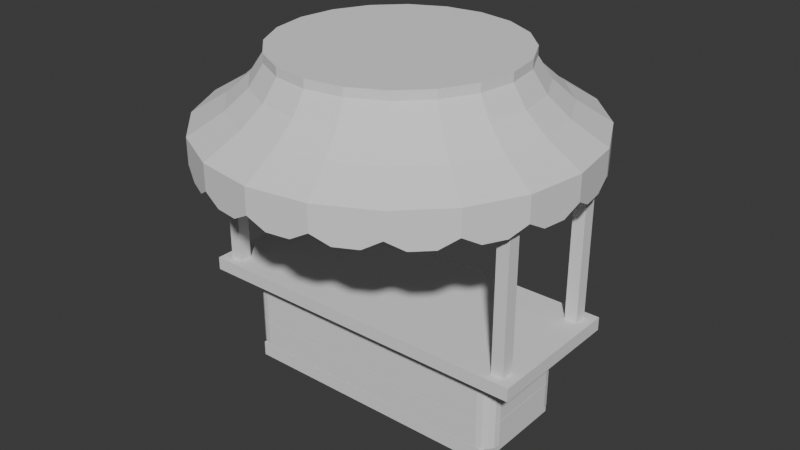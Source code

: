 # Source: Bakcup_Shop.blend  (saved by Blender 4.0.36; exported with 4.5.12 LTS)
import bpy
from mathutils import Matrix  # noqa: F401  (used for matrix-valued properties, if any)

bpy.ops.wm.read_factory_settings(use_empty=True)
scene = bpy.context.scene
scene.name = 'Scene'

# ---- collections
col_collection = bpy.data.collections.new('Collection'); scene.collection.children.link(col_collection)

# ---- world
world_world = bpy.data.worlds.new('World'); scene.world = world_world
world_world.use_nodes = True; world_world.node_tree.nodes.clear()
_N = world_world.node_tree.nodes; _L = world_world.node_tree.links
n0 = _N.new('ShaderNodeOutputWorld'); n0.name = 'World Output'; n0.location = (300, 300)
n1 = _N.new('ShaderNodeBackground'); n1.name = 'Background'; n1.location = (10, 300)
n1.inputs[0].default_value = (0.05088, 0.05088, 0.05088, 1.0)
_L.new(n1.outputs[0], n0.inputs[0])
n0.is_active_output = True
world_world.color = (0.05088, 0.05088, 0.05088)
world_world.use_sun_shadow = False
world_world.sun_shadow_jitter_overblur = 0.0

# ---- meshes
me_cube_001 = bpy.data.meshes.new('Cube.001')
me_cube_001.from_pydata([(-3.055, -1.141, 2.41), (-3.055, -1.141, 2.745), (-3.055, 1.141, 2.41), (-3.055, 1.141, 2.745), (3.055, -1.141, 2.41), (3.055, -1.141, 2.745), (3.055, 1.141, 2.41), (3.055, 1.141, 2.745)], [], [(0, 1, 3, 2), (2, 3, 7, 6), (6, 7, 5, 4), (4, 5, 1, 0), (2, 6, 4, 0), (7, 3, 1, 5)])
_uv = me_cube_001.uv_layers.new(name='UVMap')
_uv.uv.foreach_set('vector', [0.375, 0.0, 0.625, 0.0, 0.625, 0.25, 0.375, 0.25, 0.375, 0.25, 0.625, 0.25, 0.625, 0.5, 0.375, 0.5, 0.375, 0.5, 0.625, 0.5, 0.625, 0.75, 0.375, 0.75, 0.375, 0.75, 0.625, 0.75, 0.625, 1.0, 0.375, 1.0, 0.125, 0.5, 0.375, 0.5, 0.375, 0.75, 0.125, 0.75, 0.625, 0.5, 0.875, 0.5, 0.875, 0.75, 0.625, 0.75])
me_cube_001.update()
me_cube_002 = bpy.data.meshes.new('Cube.002')
me_cube_002.from_pydata([(-2.875, -1.141, 2.758), (-3.215, -0.8015, 2.758), (-3.005, -1.116, 2.758), (-3.115, -1.042, 2.758), (-3.189, -0.9316, 2.758), (-3.215, -0.8015, 3.343), (-2.875, -1.141, 3.343), (-3.189, -0.9316, 3.343), (-3.115, -1.042, 3.343), (-3.005, -1.116, 3.343), (-3.215, 0.8015, 2.758), (-2.875, 1.141, 2.758), (-3.189, 0.9316, 2.758), (-3.115, 1.042, 2.758), (-3.005, 1.116, 2.758), (-2.875, 1.141, 3.343), (-3.215, 0.8015, 3.343), (-3.005, 1.116, 3.343), (-3.115, 1.042, 3.343), (-3.189, 0.9316, 3.343), (3.215, -0.8015, 2.758), (2.875, -1.141, 2.758), (3.189, -0.9316, 2.758), (3.115, -1.042, 2.758), (3.005, -1.116, 2.758), (2.875, -1.141, 3.343), (3.215, -0.8015, 3.343), (3.005, -1.116, 3.343), (3.115, -1.042, 3.343), (3.189, -0.9316, 3.343), (2.875, 1.141, 2.758), (3.215, 0.8015, 2.758), (3.005, 1.116, 2.758), (3.115, 1.042, 2.758), (3.189, 0.9316, 2.758), (3.215, 0.8015, 3.343), (2.875, 1.141, 3.343), (3.189, 0.9316, 3.343), (3.115, 1.042, 3.343), (3.005, 1.116, 3.343)], [], [(21, 25, 6, 0), (31, 35, 26, 20), (35, 37, 38, 39, 36, 15, 17, 18, 19, 16, 5, 7, 8, 9, 6, 25, 27, 28, 29, 26), (1, 5, 16, 10), (11, 15, 36, 30), (0, 6, 9, 2), (2, 9, 8, 3), (3, 8, 7, 4), (4, 7, 5, 1), (15, 11, 14, 17), (17, 14, 13, 18), (18, 13, 12, 19), (19, 12, 10, 16), (35, 31, 34, 37), (37, 34, 33, 38), (38, 33, 32, 39), (39, 32, 30, 36), (25, 21, 24, 27), (27, 24, 23, 28), (28, 23, 22, 29), (29, 22, 20, 26), (10, 12, 13, 14, 11, 30, 32, 33, 34, 31, 20, 22, 23, 24, 21, 0, 2, 3, 4, 1)])
_uv = me_cube_002.uv_layers.new(name='UVMap')
_uv.uv.foreach_set('vector', [0.375, 0.7632, 0.625, 0.7632, 0.625, 0.9868, 0.375, 0.9868, 0.375, 0.5372, 0.625, 0.5372, 0.625, 0.7128, 0.375, 0.7128, 0.625, 0.5372, 0.626, 0.523, 0.6289, 0.5109, 0.6332, 0.5028, 0.6382, 0.5, 0.8618, 0.5, 0.8668, 0.5028, 0.8711, 0.5109, 0.874, 0.523, 0.875, 0.5372, 0.875, 0.7128, 0.874, 0.727, 0.8711, 0.7391, 0.8668, 0.7472, 0.8618, 0.75, 0.6382, 0.75, 0.6332, 0.7472, 0.6289, 0.7391, 0.626, 0.727, 0.625, 0.7128, 0.375, 0.03722, 0.625, 0.03722, 0.625, 0.2128, 0.375, 0.2128, 0.375, 0.2632, 0.625, 0.2632, 0.625, 0.4868, 0.375, 0.4868, 0.375, 0.9868, 0.625, 0.9868, 0.625, 0.9918, 0.375, 0.9918, 0.375, 0.9918, 0.625, 0.9918, 0.625, 1.0, 0.375, 1.0, 0.375, 0.0, 0.625, 0.0, 0.625, 0.02298, 0.375, 0.02298, 0.375, 0.02298, 0.625, 0.02298, 0.625, 0.03722, 0.375, 0.03722, 0.625, 0.2632, 0.375, 0.2632, 0.375, 0.2582, 0.625, 0.2582, 0.625, 0.2582, 0.375, 0.2582, 0.375, 0.25, 0.625, 0.25, 0.625, 0.25, 0.375, 0.25, 0.375, 0.227, 0.625, 0.227, 0.625, 0.227, 0.375, 0.227, 0.375, 0.2128, 0.625, 0.2128, 0.625, 0.5372, 0.375, 0.5372, 0.375, 0.523, 0.625, 0.523, 0.625, 0.523, 0.375, 0.523, 0.375, 0.5, 0.625, 0.5, 0.625, 0.5, 0.375, 0.5, 0.375, 0.4918, 0.625, 0.4918, 0.625, 0.4918, 0.375, 0.4918, 0.375, 0.4868, 0.625, 0.4868, 0.625, 0.7632, 0.375, 0.7632, 0.375, 0.7582, 0.625, 0.7582, 0.625, 0.7582, 0.375, 0.7582, 0.375, 0.75, 0.625, 0.75, 0.625, 0.75, 0.375, 0.75, 0.375, 0.727, 0.625, 0.727, 0.625, 0.727, 0.375, 0.727, 0.375, 0.7128, 0.625, 0.7128, 0.125, 0.5372, 0.126, 0.523, 0.1289, 0.5109, 0.1332, 0.5028, 0.1382, 0.5, 0.3618, 0.5, 0.3668, 0.5028, 0.3711, 0.5109, 0.374, 0.523, 0.375, 0.5372, 0.375, 0.7128, 0.374, 0.727, 0.3711, 0.7391, 0.3668, 0.7472, 0.3618, 0.75, 0.1382, 0.75, 0.1332, 0.7472, 0.1289, 0.7391, 0.126, 0.727, 0.125, 0.7128])
me_cube_002.update()
me_cube_008 = bpy.data.meshes.new('Cube.008')
me_cube_008.from_pydata([(-2.875, -1.141, 3.356), (-3.215, -0.8015, 3.356), (-3.005, -1.116, 3.356), (-3.115, -1.042, 3.356), (-3.189, -0.9316, 3.356), (-3.215, -0.8015, 3.941), (-2.875, -1.141, 3.941), (-3.189, -0.9316, 3.941), (-3.115, -1.042, 3.941), (-3.005, -1.116, 3.941), (-3.215, 0.8015, 3.356), (-2.875, 1.141, 3.356), (-3.189, 0.9316, 3.356), (-3.115, 1.042, 3.356), (-3.005, 1.116, 3.356), (-2.875, 1.141, 3.941), (-3.215, 0.8015, 3.941), (-3.005, 1.116, 3.941), (-3.115, 1.042, 3.941), (-3.189, 0.9316, 3.941), (3.215, -0.8015, 3.356), (2.875, -1.141, 3.356), (3.189, -0.9316, 3.356), (3.115, -1.042, 3.356), (3.005, -1.116, 3.356), (2.875, -1.141, 3.941), (3.215, -0.8015, 3.941), (3.005, -1.116, 3.941), (3.115, -1.042, 3.941), (3.189, -0.9316, 3.941), (2.875, 1.141, 3.356), (3.215, 0.8015, 3.356), (3.005, 1.116, 3.356), (3.115, 1.042, 3.356), (3.189, 0.9316, 3.356), (3.215, 0.8015, 3.941), (2.875, 1.141, 3.941), (3.189, 0.9316, 3.941), (3.115, 1.042, 3.941), (3.005, 1.116, 3.941)], [], [(21, 25, 6, 0), (31, 35, 26, 20), (35, 37, 38, 39, 36, 15, 17, 18, 19, 16, 5, 7, 8, 9, 6, 25, 27, 28, 29, 26), (1, 5, 16, 10), (11, 15, 36, 30), (0, 6, 9, 2), (2, 9, 8, 3), (3, 8, 7, 4), (4, 7, 5, 1), (15, 11, 14, 17), (17, 14, 13, 18), (18, 13, 12, 19), (19, 12, 10, 16), (35, 31, 34, 37), (37, 34, 33, 38), (38, 33, 32, 39), (39, 32, 30, 36), (25, 21, 24, 27), (27, 24, 23, 28), (28, 23, 22, 29), (29, 22, 20, 26), (10, 12, 13, 14, 11, 30, 32, 33, 34, 31, 20, 22, 23, 24, 21, 0, 2, 3, 4, 1)])
_uv = me_cube_008.uv_layers.new(name='UVMap')
_uv.uv.foreach_set('vector', [0.375, 0.7632, 0.625, 0.7632, 0.625, 0.9868, 0.375, 0.9868, 0.375, 0.5372, 0.625, 0.5372, 0.625, 0.7128, 0.375, 0.7128, 0.625, 0.5372, 0.626, 0.523, 0.6289, 0.5109, 0.6332, 0.5028, 0.6382, 0.5, 0.8618, 0.5, 0.8668, 0.5028, 0.8711, 0.5109, 0.874, 0.523, 0.875, 0.5372, 0.875, 0.7128, 0.874, 0.727, 0.8711, 0.7391, 0.8668, 0.7472, 0.8618, 0.75, 0.6382, 0.75, 0.6332, 0.7472, 0.6289, 0.7391, 0.626, 0.727, 0.625, 0.7128, 0.375, 0.03722, 0.625, 0.03722, 0.625, 0.2128, 0.375, 0.2128, 0.375, 0.2632, 0.625, 0.2632, 0.625, 0.4868, 0.375, 0.4868, 0.375, 0.9868, 0.625, 0.9868, 0.625, 0.9918, 0.375, 0.9918, 0.375, 0.9918, 0.625, 0.9918, 0.625, 1.0, 0.375, 1.0, 0.375, 0.0, 0.625, 0.0, 0.625, 0.02298, 0.375, 0.02298, 0.375, 0.02298, 0.625, 0.02298, 0.625, 0.03722, 0.375, 0.03722, 0.625, 0.2632, 0.375, 0.2632, 0.375, 0.2582, 0.625, 0.2582, 0.625, 0.2582, 0.375, 0.2582, 0.375, 0.25, 0.625, 0.25, 0.625, 0.25, 0.375, 0.25, 0.375, 0.227, 0.625, 0.227, 0.625, 0.227, 0.375, 0.227, 0.375, 0.2128, 0.625, 0.2128, 0.625, 0.5372, 0.375, 0.5372, 0.375, 0.523, 0.625, 0.523, 0.625, 0.523, 0.375, 0.523, 0.375, 0.5, 0.625, 0.5, 0.625, 0.5, 0.375, 0.5, 0.375, 0.4918, 0.625, 0.4918, 0.625, 0.4918, 0.375, 0.4918, 0.375, 0.4868, 0.625, 0.4868, 0.625, 0.7632, 0.375, 0.7632, 0.375, 0.7582, 0.625, 0.7582, 0.625, 0.7582, 0.375, 0.7582, 0.375, 0.75, 0.625, 0.75, 0.625, 0.75, 0.375, 0.75, 0.375, 0.727, 0.625, 0.727, 0.625, 0.727, 0.375, 0.727, 0.375, 0.7128, 0.625, 0.7128, 0.125, 0.5372, 0.126, 0.523, 0.1289, 0.5109, 0.1332, 0.5028, 0.1382, 0.5, 0.3618, 0.5, 0.3668, 0.5028, 0.3711, 0.5109, 0.374, 0.523, 0.375, 0.5372, 0.375, 0.7128, 0.374, 0.727, 0.3711, 0.7391, 0.3668, 0.7472, 0.3618, 0.75, 0.1382, 0.75, 0.1332, 0.7472, 0.1289, 0.7391, 0.126, 0.727, 0.125, 0.7128])
me_cube_008.update()
me_cube_007 = bpy.data.meshes.new('Cube.007')
me_cube_007.from_pydata([(-2.875, -1.141, 3.948), (-3.215, -0.8015, 3.948), (-3.005, -1.116, 3.948), (-3.115, -1.042, 3.948), (-3.189, -0.9316, 3.948), (-3.215, -0.8015, 4.533), (-2.875, -1.141, 4.533), (-3.189, -0.9316, 4.533), (-3.115, -1.042, 4.533), (-3.005, -1.116, 4.533), (-3.215, 0.8015, 3.948), (-2.875, 1.141, 3.948), (-3.189, 0.9316, 3.948), (-3.115, 1.042, 3.948), (-3.005, 1.116, 3.948), (-2.875, 1.141, 4.533), (-3.215, 0.8015, 4.533), (-3.005, 1.116, 4.533), (-3.115, 1.042, 4.533), (-3.189, 0.9316, 4.533), (3.215, -0.8015, 3.948), (2.875, -1.141, 3.948), (3.189, -0.9316, 3.948), (3.115, -1.042, 3.948), (3.005, -1.116, 3.948), (2.875, -1.141, 4.533), (3.215, -0.8015, 4.533), (3.005, -1.116, 4.533), (3.115, -1.042, 4.533), (3.189, -0.9316, 4.533), (2.875, 1.141, 3.948), (3.215, 0.8015, 3.948), (3.005, 1.116, 3.948), (3.115, 1.042, 3.948), (3.189, 0.9316, 3.948), (3.215, 0.8015, 4.533), (2.875, 1.141, 4.533), (3.189, 0.9316, 4.533), (3.115, 1.042, 4.533), (3.005, 1.116, 4.533)], [], [(21, 25, 6, 0), (31, 35, 26, 20), (35, 37, 38, 39, 36, 15, 17, 18, 19, 16, 5, 7, 8, 9, 6, 25, 27, 28, 29, 26), (1, 5, 16, 10), (11, 15, 36, 30), (0, 6, 9, 2), (2, 9, 8, 3), (3, 8, 7, 4), (4, 7, 5, 1), (15, 11, 14, 17), (17, 14, 13, 18), (18, 13, 12, 19), (19, 12, 10, 16), (35, 31, 34, 37), (37, 34, 33, 38), (38, 33, 32, 39), (39, 32, 30, 36), (25, 21, 24, 27), (27, 24, 23, 28), (28, 23, 22, 29), (29, 22, 20, 26), (10, 12, 13, 14, 11, 30, 32, 33, 34, 31, 20, 22, 23, 24, 21, 0, 2, 3, 4, 1)])
_uv = me_cube_007.uv_layers.new(name='UVMap')
_uv.uv.foreach_set('vector', [0.375, 0.7632, 0.625, 0.7632, 0.625, 0.9868, 0.375, 0.9868, 0.375, 0.5372, 0.625, 0.5372, 0.625, 0.7128, 0.375, 0.7128, 0.625, 0.5372, 0.626, 0.523, 0.6289, 0.5109, 0.6332, 0.5028, 0.6382, 0.5, 0.8618, 0.5, 0.8668, 0.5028, 0.8711, 0.5109, 0.874, 0.523, 0.875, 0.5372, 0.875, 0.7128, 0.874, 0.727, 0.8711, 0.7391, 0.8668, 0.7472, 0.8618, 0.75, 0.6382, 0.75, 0.6332, 0.7472, 0.6289, 0.7391, 0.626, 0.727, 0.625, 0.7128, 0.375, 0.03722, 0.625, 0.03722, 0.625, 0.2128, 0.375, 0.2128, 0.375, 0.2632, 0.625, 0.2632, 0.625, 0.4868, 0.375, 0.4868, 0.375, 0.9868, 0.625, 0.9868, 0.625, 0.9918, 0.375, 0.9918, 0.375, 0.9918, 0.625, 0.9918, 0.625, 1.0, 0.375, 1.0, 0.375, 0.0, 0.625, 0.0, 0.625, 0.02298, 0.375, 0.02298, 0.375, 0.02298, 0.625, 0.02298, 0.625, 0.03722, 0.375, 0.03722, 0.625, 0.2632, 0.375, 0.2632, 0.375, 0.2582, 0.625, 0.2582, 0.625, 0.2582, 0.375, 0.2582, 0.375, 0.25, 0.625, 0.25, 0.625, 0.25, 0.375, 0.25, 0.375, 0.227, 0.625, 0.227, 0.625, 0.227, 0.375, 0.227, 0.375, 0.2128, 0.625, 0.2128, 0.625, 0.5372, 0.375, 0.5372, 0.375, 0.523, 0.625, 0.523, 0.625, 0.523, 0.375, 0.523, 0.375, 0.5, 0.625, 0.5, 0.625, 0.5, 0.375, 0.5, 0.375, 0.4918, 0.625, 0.4918, 0.625, 0.4918, 0.375, 0.4918, 0.375, 0.4868, 0.625, 0.4868, 0.625, 0.7632, 0.375, 0.7632, 0.375, 0.7582, 0.625, 0.7582, 0.625, 0.7582, 0.375, 0.7582, 0.375, 0.75, 0.625, 0.75, 0.625, 0.75, 0.375, 0.75, 0.375, 0.727, 0.625, 0.727, 0.625, 0.727, 0.375, 0.727, 0.375, 0.7128, 0.625, 0.7128, 0.125, 0.5372, 0.126, 0.523, 0.1289, 0.5109, 0.1332, 0.5028, 0.1382, 0.5, 0.3618, 0.5, 0.3668, 0.5028, 0.3711, 0.5109, 0.374, 0.523, 0.375, 0.5372, 0.375, 0.7128, 0.374, 0.727, 0.3711, 0.7391, 0.3668, 0.7472, 0.3618, 0.75, 0.1382, 0.75, 0.1332, 0.7472, 0.1289, 0.7391, 0.126, 0.727, 0.125, 0.7128])
me_cube_007.update()
me_cube_003 = bpy.data.meshes.new('Cube.003')
me_cube_003.from_pydata([(-3.866, -1.593, 4.547), (-3.866, -1.593, 4.84), (-3.866, 1.593, 4.547), (-3.866, 1.593, 4.84), (3.866, -1.593, 4.547), (3.866, -1.593, 4.84), (3.866, 1.593, 4.547), (3.866, 1.593, 4.84)], [], [(0, 1, 3, 2), (2, 3, 7, 6), (6, 7, 5, 4), (4, 5, 1, 0), (2, 6, 4, 0), (7, 3, 1, 5)])
_uv = me_cube_003.uv_layers.new(name='UVMap')
_uv.uv.foreach_set('vector', [0.375, 0.0, 0.625, 0.0, 0.625, 0.25, 0.375, 0.25, 0.375, 0.25, 0.625, 0.25, 0.625, 0.5, 0.375, 0.5, 0.375, 0.5, 0.625, 0.5, 0.625, 0.75, 0.375, 0.75, 0.375, 0.75, 0.625, 0.75, 0.625, 1.0, 0.375, 1.0, 0.125, 0.5, 0.375, 0.5, 0.375, 0.75, 0.125, 0.75, 0.625, 0.5, 0.875, 0.5, 0.875, 0.75, 0.625, 0.75])
me_cube_003.update()
me_cube_004 = bpy.data.meshes.new('Cube.004')
me_cube_004.from_pydata([(-3.629, -1.406, 4.837), (-3.629, -1.406, 8.742), (-3.629, -1.118, 4.837), (-3.629, -1.118, 8.742), (-3.355, -1.406, 4.837), (-3.355, -1.406, 8.742), (-3.355, -1.118, 4.837), (-3.355, -1.118, 8.742)], [], [(0, 1, 3, 2), (2, 3, 7, 6), (6, 7, 5, 4), (4, 5, 1, 0), (2, 6, 4, 0), (7, 3, 1, 5)])
_uv = me_cube_004.uv_layers.new(name='UVMap')
_uv.uv.foreach_set('vector', [0.375, 0.0, 0.625, 0.0, 0.625, 0.25, 0.375, 0.25, 0.375, 0.25, 0.625, 0.25, 0.625, 0.5, 0.375, 0.5, 0.375, 0.5, 0.625, 0.5, 0.625, 0.75, 0.375, 0.75, 0.375, 0.75, 0.625, 0.75, 0.625, 1.0, 0.375, 1.0, 0.125, 0.5, 0.375, 0.5, 0.375, 0.75, 0.125, 0.75, 0.625, 0.5, 0.875, 0.5, 0.875, 0.75, 0.625, 0.75])
me_cube_004.update()
me_cylinder = bpy.data.meshes.new('Cylinder')
me_cylinder.from_pydata([(-1.248e-10, 2.606, 9.959), (-1.248e-10, 2.606, 10.15), (0.8052, 2.478, 9.959), (0.8052, 2.478, 10.15), (1.532, 2.108, 9.959), (1.532, 2.108, 10.15), (2.108, 1.532, 9.959), (2.108, 1.532, 10.15), (2.478, 0.8052, 9.959), (2.478, 0.8052, 10.15), (2.606, -6.596e-10, 9.959), (2.606, -6.596e-10, 10.15), (2.478, -0.8052, 9.959), (2.478, -0.8052, 10.15), (2.108, -1.532, 9.959), (2.108, -1.532, 10.15), (1.532, -2.108, 9.959), (1.532, -2.108, 10.15), (0.8052, -2.478, 9.959), (0.8052, -2.478, 10.15), (-1.248e-10, -2.606, 9.959), (-1.248e-10, -2.606, 10.15), (-0.8052, -2.478, 9.959), (-0.8052, -2.478, 10.15), (-1.532, -2.108, 9.959), (-1.532, -2.108, 10.15), (-2.108, -1.532, 9.959), (-2.108, -1.532, 10.15), (-2.478, -0.8052, 9.959), (-2.478, -0.8052, 10.15), (-2.606, -6.596e-10, 9.959), (-2.606, -6.596e-10, 10.15), (-2.478, 0.8052, 9.959), (-2.478, 0.8052, 10.15), (-2.108, 1.532, 9.959), (-2.108, 1.532, 10.15), (-1.532, 2.108, 9.959), (-1.532, 2.108, 10.15), (-0.8052, 2.478, 9.959), (-0.8052, 2.478, 10.15), (1.439e-08, 4.123, 8.64), (1.274, 3.921, 8.64), (2.423, 3.336, 8.64), (3.336, 2.423, 8.64), (3.921, 1.274, 8.64), (4.123, -8.361e-09, 8.64), (3.921, -1.274, 8.64), (3.336, -2.423, 8.64), (2.423, -3.336, 8.64), (1.274, -3.921, 8.64), (1.439e-08, -4.123, 8.64), (-1.274, -3.921, 8.64), (-2.423, -3.336, 8.64), (-3.336, -2.423, 8.64), (-3.921, -1.274, 8.64), (-4.123, -8.361e-09, 8.64), (-3.921, 1.274, 8.64), (-3.336, 2.423, 8.64), (-2.423, 3.336, 8.64), (-1.274, 3.921, 8.64), (2.764, 0.8981, 9.505), (3.213, 1.044, 9.094), (2.733, 1.986, 9.094), (2.351, 1.708, 9.505), (0.8981, -2.764, 9.505), (1.044, -3.213, 9.094), (1.986, -2.733, 9.094), (1.708, -2.351, 9.505), (-2.764, -0.8981, 9.505), (-3.213, -1.044, 9.094), (-2.733, -1.986, 9.094), (-2.351, -1.708, 9.505), (-0.8981, 2.764, 9.505), (-1.044, 3.213, 9.094), (-1.986, 2.733, 9.094), (-1.708, 2.351, 9.505), (1.708, 2.351, 9.505), (1.986, 2.733, 9.094), (1.044, 3.213, 9.094), (0.8981, 2.764, 9.505), (2.351, -1.708, 9.505), (2.733, -1.986, 9.094), (3.213, -1.044, 9.094), (2.764, -0.8981, 9.505), (-1.708, -2.351, 9.505), (-1.986, -2.733, 9.094), (-1.044, -3.213, 9.094), (-0.8981, -2.764, 9.505), (-2.351, 1.708, 9.505), (-2.733, 1.986, 9.094), (-3.213, 1.044, 9.094), (-2.764, 0.8981, 9.505), (2.906, 8.649e-10, 9.505), (3.379, -1.533e-09, 9.094), (5.727e-09, -2.906, 9.505), (1.025e-08, -3.379, 9.094), (-2.906, 8.649e-10, 9.505), (-3.379, -1.533e-09, 9.094), (5.727e-09, 2.906, 9.505), (1.025e-08, 3.379, 9.094), (1.439e-08, 4.123, 8.084), (1.274, 3.921, 8.084), (2.423, 3.336, 8.084), (3.336, 2.423, 8.084), (3.921, 1.274, 8.084), (4.123, -8.361e-09, 8.084), (3.921, -1.274, 8.084), (3.336, -2.423, 8.084), (2.423, -3.336, 8.084), (1.274, -3.921, 8.084), (1.439e-08, -4.123, 8.084), (-1.274, -3.921, 8.084), (-2.423, -3.336, 8.084), (-3.336, -2.423, 8.084), (-3.921, -1.274, 8.084), (-4.123, -8.361e-09, 8.084), (-3.921, 1.274, 8.084), (-3.336, 2.423, 8.084), (-2.423, 3.336, 8.084), (-1.274, 3.921, 8.084), (0.3867, 4.062, 7.874), (0.8874, 3.983, 7.874), (2.7, 3.059, 7.874), (3.059, 2.7, 7.874), (3.983, 0.8874, 7.874), (4.062, 0.3867, 7.874), (3.743, -1.623, 7.874), (3.513, -2.075, 7.874), (2.075, -3.513, 7.874), (1.623, -3.743, 7.874), (-0.3867, -4.062, 7.874), (-0.8874, -3.983, 7.874), (-2.7, -3.059, 7.874), (-3.059, -2.7, 7.874), (-3.983, -0.8874, 7.874), (-4.062, -0.3867, 7.874), (-3.743, 1.623, 7.874), (-3.513, 2.075, 7.874), (-2.075, 3.513, 7.874), (-1.623, 3.743, 7.874), (-0.3867, 4.062, 7.867), (1.623, 3.743, 7.867), (2.075, 3.513, 7.867), (3.513, 2.075, 7.867), (3.743, 1.623, 7.867), (4.062, -0.3867, 7.867), (3.983, -0.8874, 7.867), (3.059, -2.7, 7.867), (2.7, -3.059, 7.867), (0.8874, -3.983, 7.867), (0.3867, -4.062, 7.867), (-1.623, -3.743, 7.867), (-2.075, -3.513, 7.867), (-3.513, -2.075, 7.867), (-3.743, -1.623, 7.867), (-4.062, 0.3867, 7.867), (-3.983, 0.8874, 7.867), (-3.059, 2.7, 7.867), (-2.7, 3.059, 7.867), (-0.8874, 3.983, 7.867)], [], [(0, 1, 3, 2), (2, 3, 5, 4), (4, 5, 7, 6), (6, 7, 9, 8), (8, 9, 11, 10), (10, 11, 13, 12), (12, 13, 15, 14), (14, 15, 17, 16), (16, 17, 19, 18), (18, 19, 21, 20), (20, 21, 23, 22), (22, 23, 25, 24), (24, 25, 27, 26), (26, 27, 29, 28), (28, 29, 31, 30), (30, 31, 33, 32), (32, 33, 35, 34), (34, 35, 37, 36), (3, 1, 39, 37, 35, 33, 31, 29, 27, 25, 23, 21, 19, 17, 15, 13, 11, 9, 7, 5), (36, 37, 39, 38), (38, 39, 1, 0), (62, 61, 44, 43), (30, 32, 91, 96), (66, 65, 49, 48), (70, 69, 54, 53), (74, 73, 59, 58), (78, 77, 42, 41), (82, 81, 47, 46), (86, 85, 52, 51), (90, 89, 57, 56), (61, 93, 45, 44), (65, 95, 50, 49), (69, 97, 55, 54), (73, 99, 40, 59), (77, 62, 43, 42), (81, 66, 48, 47), (99, 78, 41, 40), (85, 70, 53, 52), (89, 74, 58, 57), (93, 82, 46, 45), (95, 86, 51, 50), (97, 90, 56, 55), (96, 91, 90, 97), (20, 22, 87, 94), (94, 87, 86, 95), (10, 12, 83, 92), (92, 83, 82, 93), (34, 36, 75, 88), (88, 75, 74, 89), (24, 26, 71, 84), (84, 71, 70, 85), (0, 2, 79, 98), (98, 79, 78, 99), (14, 16, 67, 80), (80, 67, 66, 81), (4, 6, 63, 76), (76, 63, 62, 77), (38, 0, 98, 72), (72, 98, 99, 73), (28, 30, 96, 68), (68, 96, 97, 69), (18, 20, 94, 64), (64, 94, 95, 65), (8, 10, 92, 60), (60, 92, 93, 61), (32, 34, 88, 91), (91, 88, 89, 90), (22, 24, 84, 87), (87, 84, 85, 86), (12, 14, 80, 83), (83, 80, 81, 82), (2, 4, 76, 79), (79, 76, 77, 78), (36, 38, 72, 75), (75, 72, 73, 74), (26, 28, 68, 71), (71, 68, 69, 70), (16, 18, 64, 67), (67, 64, 65, 66), (6, 8, 60, 63), (63, 60, 61, 62), (41, 42, 102, 101), (56, 57, 117, 116), (49, 50, 110, 109), (42, 43, 103, 102), (57, 58, 118, 117), (50, 51, 111, 110), (43, 44, 104, 103), (58, 59, 119, 118), (51, 52, 112, 111), (44, 45, 105, 104), (59, 40, 100, 119), (52, 53, 113, 112), (45, 46, 106, 105), (53, 54, 114, 113), (46, 47, 107, 106), (54, 55, 115, 114), (47, 48, 108, 107), (40, 41, 101, 100), (55, 56, 116, 115), (48, 49, 109, 108), (118, 119, 139, 138), (108, 109, 129, 128), (112, 113, 133, 132), (102, 103, 123, 122), (116, 117, 137, 136), (106, 107, 127, 126), (110, 111, 131, 130), (100, 101, 121, 120), (114, 115, 135, 134), (104, 105, 125, 124), (101, 102, 142, 141), (115, 116, 156, 155), (105, 106, 146, 145), (119, 100, 140, 159), (109, 110, 150, 149), (113, 114, 154, 153), (103, 104, 144, 143), (117, 118, 158, 157), (107, 108, 148, 147), (111, 112, 152, 151)])
_uv = me_cylinder.uv_layers.new(name='UVMap')
_uv.uv.foreach_set('vector', [1.0, 0.5, 1.0, 1.0, 0.95, 1.0, 0.95, 0.5, 0.95, 0.5, 0.95, 1.0, 0.9, 1.0, 0.9, 0.5, 0.9, 0.5, 0.9, 1.0, 0.85, 1.0, 0.85, 0.5, 0.85, 0.5, 0.85, 1.0, 0.8, 1.0, 0.8, 0.5, 0.8, 0.5, 0.8, 1.0, 0.75, 1.0, 0.75, 0.5, 0.75, 0.5, 0.75, 1.0, 0.7, 1.0, 0.7, 0.5, 0.7, 0.5, 0.7, 1.0, 0.65, 1.0, 0.65, 0.5, 0.65, 0.5, 0.65, 1.0, 0.6, 1.0, 0.6, 0.5, 0.6, 0.5, 0.6, 1.0, 0.55, 1.0, 0.55, 0.5, 0.55, 0.5, 0.55, 1.0, 0.5, 1.0, 0.5, 0.5, 0.5, 0.5, 0.5, 1.0, 0.45, 1.0, 0.45, 0.5, 0.45, 0.5, 0.45, 1.0, 0.4, 1.0, 0.4, 0.5, 0.4, 0.5, 0.4, 1.0, 0.35, 1.0, 0.35, 0.5, 0.35, 0.5, 0.35, 1.0, 0.3, 1.0, 0.3, 0.5, 0.3, 0.5, 0.3, 1.0, 0.25, 1.0, 0.25, 0.5, 0.25, 0.5, 0.25, 1.0, 0.2, 1.0, 0.2, 0.5, 0.2, 0.5, 0.2, 1.0, 0.15, 1.0, 0.15, 0.5, 0.15, 0.5, 0.15, 1.0, 0.1, 1.0, 0.1, 0.5, 0.3242, 0.4783, 0.25, 0.49, 0.1758, 0.4783, 0.1089, 0.4442, 0.05584, 0.3911, 0.02175, 0.3242, 0.01, 0.25, 0.02175, 0.1758, 0.05584, 0.1089, 0.1089, 0.05584, 0.1758, 0.02175, 0.25, 0.01, 0.3242, 0.02175, 0.3911, 0.05584, 0.4442, 0.1089, 0.4783, 0.1758, 0.49, 0.25, 0.4783, 0.3242, 0.4442, 0.3911, 0.3911, 0.4442, 0.1, 0.5, 0.1, 1.0, 0.05, 1.0, 0.05, 0.5, 0.05, 0.5, 0.05, 1.0, -1.565e-07, 1.0, -1.565e-07, 0.5, 0.85, 0.5, 0.8, 0.5, 0.8, 0.5, 0.85, 0.5, 0.25, 0.5, 0.2, 0.5, 0.2, 0.5, 0.25, 0.5, 0.6, 0.5, 0.55, 0.5, 0.55, 0.5, 0.6, 0.5, 0.35, 0.5, 0.3, 0.5, 0.3, 0.5, 0.35, 0.5, 0.1, 0.5, 0.05, 0.5, 0.05, 0.5, 0.1, 0.5, 0.95, 0.5, 0.9, 0.5, 0.9, 0.5, 0.95, 0.5, 0.7, 0.5, 0.65, 0.5, 0.65, 0.5, 0.7, 0.5, 0.45, 0.5, 0.4, 0.5, 0.4, 0.5, 0.45, 0.5, 0.2, 0.5, 0.15, 0.5, 0.15, 0.5, 0.2, 0.5, 0.8, 0.5, 0.75, 0.5, 0.75, 0.5, 0.8, 0.5, 0.55, 0.5, 0.5, 0.5, 0.5, 0.5, 0.55, 0.5, 0.3, 0.5, 0.25, 0.5, 0.25, 0.5, 0.3, 0.5, 0.05, 0.5, -1.565e-07, 0.5, -1.565e-07, 0.5, 0.05, 0.5, 0.9, 0.5, 0.85, 0.5, 0.85, 0.5, 0.9, 0.5, 0.65, 0.5, 0.6, 0.5, 0.6, 0.5, 0.65, 0.5, 1.0, 0.5, 0.95, 0.5, 0.95, 0.5, 1.0, 0.5, 0.4, 0.5, 0.35, 0.5, 0.35, 0.5, 0.4, 0.5, 0.15, 0.5, 0.1, 0.5, 0.1, 0.5, 0.15, 0.5, 0.75, 0.5, 0.7, 0.5, 0.7, 0.5, 0.75, 0.5, 0.5, 0.5, 0.45, 0.5, 0.45, 0.5, 0.5, 0.5, 0.25, 0.5, 0.2, 0.5, 0.2, 0.5, 0.25, 0.5, 0.25, 0.5, 0.2, 0.5, 0.2, 0.5, 0.25, 0.5, 0.5, 0.5, 0.45, 0.5, 0.45, 0.5, 0.5, 0.5, 0.5, 0.5, 0.45, 0.5, 0.45, 0.5, 0.5, 0.5, 0.75, 0.5, 0.7, 0.5, 0.7, 0.5, 0.75, 0.5, 0.75, 0.5, 0.7, 0.5, 0.7, 0.5, 0.75, 0.5, 0.15, 0.5, 0.1, 0.5, 0.1, 0.5, 0.15, 0.5, 0.15, 0.5, 0.1, 0.5, 0.1, 0.5, 0.15, 0.5, 0.4, 0.5, 0.35, 0.5, 0.35, 0.5, 0.4, 0.5, 0.4, 0.5, 0.35, 0.5, 0.35, 0.5, 0.4, 0.5, 1.0, 0.5, 0.95, 0.5, 0.95, 0.5, 1.0, 0.5, 1.0, 0.5, 0.95, 0.5, 0.95, 0.5, 1.0, 0.5, 0.65, 0.5, 0.6, 0.5, 0.6, 0.5, 0.65, 0.5, 0.65, 0.5, 0.6, 0.5, 0.6, 0.5, 0.65, 0.5, 0.9, 0.5, 0.85, 0.5, 0.85, 0.5, 0.9, 0.5, 0.9, 0.5, 0.85, 0.5, 0.85, 0.5, 0.9, 0.5, 0.05, 0.5, -1.565e-07, 0.5, -1.565e-07, 0.5, 0.05, 0.5, 0.05, 0.5, -1.565e-07, 0.5, -1.565e-07, 0.5, 0.05, 0.5, 0.3, 0.5, 0.25, 0.5, 0.25, 0.5, 0.3, 0.5, 0.3, 0.5, 0.25, 0.5, 0.25, 0.5, 0.3, 0.5, 0.55, 0.5, 0.5, 0.5, 0.5, 0.5, 0.55, 0.5, 0.55, 0.5, 0.5, 0.5, 0.5, 0.5, 0.55, 0.5, 0.8, 0.5, 0.75, 0.5, 0.75, 0.5, 0.8, 0.5, 0.8, 0.5, 0.75, 0.5, 0.75, 0.5, 0.8, 0.5, 0.2, 0.5, 0.15, 0.5, 0.15, 0.5, 0.2, 0.5, 0.2, 0.5, 0.15, 0.5, 0.15, 0.5, 0.2, 0.5, 0.45, 0.5, 0.4, 0.5, 0.4, 0.5, 0.45, 0.5, 0.45, 0.5, 0.4, 0.5, 0.4, 0.5, 0.45, 0.5, 0.7, 0.5, 0.65, 0.5, 0.65, 0.5, 0.7, 0.5, 0.7, 0.5, 0.65, 0.5, 0.65, 0.5, 0.7, 0.5, 0.95, 0.5, 0.9, 0.5, 0.9, 0.5, 0.95, 0.5, 0.95, 0.5, 0.9, 0.5, 0.9, 0.5, 0.95, 0.5, 0.1, 0.5, 0.05, 0.5, 0.05, 0.5, 0.1, 0.5, 0.1, 0.5, 0.05, 0.5, 0.05, 0.5, 0.1, 0.5, 0.35, 0.5, 0.3, 0.5, 0.3, 0.5, 0.35, 0.5, 0.35, 0.5, 0.3, 0.5, 0.3, 0.5, 0.35, 0.5, 0.6, 0.5, 0.55, 0.5, 0.55, 0.5, 0.6, 0.5, 0.6, 0.5, 0.55, 0.5, 0.55, 0.5, 0.6, 0.5, 0.85, 0.5, 0.8, 0.5, 0.8, 0.5, 0.85, 0.5, 0.85, 0.5, 0.8, 0.5, 0.8, 0.5, 0.85, 0.5, 0.95, 0.5, 0.9, 0.5, 0.9, 0.5, 0.95, 0.5, 0.2, 0.5, 0.15, 0.5, 0.15, 0.5, 0.2, 0.5, 0.55, 0.5, 0.5, 0.5, 0.5, 0.5, 0.55, 0.5, 0.9, 0.5, 0.85, 0.5, 0.85, 0.5, 0.9, 0.5, 0.15, 0.5, 0.1, 0.5, 0.1, 0.5, 0.15, 0.5, 0.5, 0.5, 0.45, 0.5, 0.45, 0.5, 0.5, 0.5, 0.85, 0.5, 0.8, 0.5, 0.8, 0.5, 0.85, 0.5, 0.1, 0.5, 0.05, 0.5, 0.05, 0.5, 0.1, 0.5, 0.45, 0.5, 0.4, 0.5, 0.4, 0.5, 0.45, 0.5, 0.8, 0.5, 0.75, 0.5, 0.75, 0.5, 0.8, 0.5, 0.05, 0.5, -1.565e-07, 0.5, -1.565e-07, 0.5, 0.05, 0.5, 0.4, 0.5, 0.35, 0.5, 0.35, 0.5, 0.4, 0.5, 0.75, 0.5, 0.7, 0.5, 0.7, 0.5, 0.75, 0.5, 0.35, 0.5, 0.3, 0.5, 0.3, 0.5, 0.35, 0.5, 0.7, 0.5, 0.65, 0.5, 0.65, 0.5, 0.7, 0.5, 0.3, 0.5, 0.25, 0.5, 0.25, 0.5, 0.3, 0.5, 0.65, 0.5, 0.6, 0.5, 0.6, 0.5, 0.65, 0.5, 1.0, 0.5, 0.95, 0.5, 0.95, 0.5, 1.0, 0.5, 0.25, 0.5, 0.2, 0.5, 0.2, 0.5, 0.25, 0.5, 0.6, 0.5, 0.55, 0.5, 0.55, 0.5, 0.6, 0.5, 0.1, 0.5, 0.05, 0.5, 0.05, 0.5, 0.1, 0.5, 0.6, 0.5, 0.55, 0.5, 0.55, 0.5, 0.6, 0.5, 0.4, 0.5, 0.35, 0.5, 0.35, 0.5, 0.4, 0.5, 0.9, 0.5, 0.85, 0.5, 0.85, 0.5, 0.9, 0.5, 0.2, 0.5, 0.15, 0.5, 0.15, 0.5, 0.2, 0.5, 0.7, 0.5, 0.65, 0.5, 0.65, 0.5, 0.7, 0.5, 0.5, 0.5, 0.45, 0.5, 0.45, 0.5, 0.5, 0.5, 1.0, 0.5, 0.95, 0.5, 0.95, 0.5, 1.0, 0.5, 0.3, 0.5, 0.25, 0.5, 0.25, 0.5, 0.3, 0.5, 0.8, 0.5, 0.75, 0.5, 0.75, 0.5, 0.8, 0.5, 0.95, 0.5, 0.9, 0.5, 0.9, 0.5, 0.95, 0.5, 0.25, 0.5, 0.2, 0.5, 0.2, 0.5, 0.25, 0.5, 0.75, 0.5, 0.7, 0.5, 0.7, 0.5, 0.75, 0.5, 0.05, 0.5, -1.565e-07, 0.5, -1.565e-07, 0.5, 0.05, 0.5, 0.55, 0.5, 0.5, 0.5, 0.5, 0.5, 0.55, 0.5, 0.35, 0.5, 0.3, 0.5, 0.3, 0.5, 0.35, 0.5, 0.85, 0.5, 0.8, 0.5, 0.8, 0.5, 0.85, 0.5, 0.15, 0.5, 0.1, 0.5, 0.1, 0.5, 0.15, 0.5, 0.65, 0.5, 0.6, 0.5, 0.6, 0.5, 0.65, 0.5, 0.45, 0.5, 0.4, 0.5, 0.4, 0.5, 0.45, 0.5])
me_cylinder.update()

# ---- objects
ob_empty = bpy.data.objects.new('Empty', None)
ob_cube = bpy.data.objects.new('Cube', me_cube_001)
ob_cube_001 = bpy.data.objects.new('Cube.001', me_cube_002)
ob_cube_002 = bpy.data.objects.new('Cube.002', me_cube_008)
ob_cube_003 = bpy.data.objects.new('Cube.003', me_cube_007)
ob_cube_004 = bpy.data.objects.new('Cube.004', me_cube_003)
ob_cube_005 = bpy.data.objects.new('Cube.005', me_cube_004)
ob_cylinder = bpy.data.objects.new('Cylinder', me_cylinder)

# ---- transforms, parenting, visibility, modifiers, constraints
ob_empty.location = (0.0, 0.0, 5.994)
ob_empty.rotation_euler = (1.571, -0.0, -0.0)
ob_empty.scale = (2.386, 2.386, 2.386)
ob_empty.empty_display_type = 'IMAGE'
ob_empty.empty_display_size = 5.0
ob_cube.location = (0.0, 0.0, 0.0)
ob_cube_001.location = (0.0, 0.0, 0.0)
ob_cube_002.location = (0.0, 0.0, 0.0)
ob_cube_003.location = (0.0, 0.0, 0.0)
ob_cube_004.location = (0.0, 0.0, 0.0)
ob_cube_005.location = (0.0, 0.0, 0.0)
_m = ob_cube_005.modifiers.new('Mirror', 'MIRROR')
_m.use_axis = (True, True, False)
_m.mirror_object = ob_cube_004
ob_cylinder.location = (0.0, 0.0, 0.0)
_m = ob_cylinder.modifiers.new('Solidify', 'SOLIDIFY')
_m.thickness = 0.03

# ---- collection membership
col_collection.objects.link(ob_empty)
col_collection.objects.link(ob_cube)
col_collection.objects.link(ob_cube_001)
col_collection.objects.link(ob_cube_002)
col_collection.objects.link(ob_cube_003)
col_collection.objects.link(ob_cube_004)
col_collection.objects.link(ob_cube_005)
col_collection.objects.link(ob_cylinder)

# ---- scene / render settings (as saved in the file)
scene.frame_start = 1; scene.frame_end = 250; scene.frame_set(1)
scene.render.engine = 'BLENDER_EEVEE_NEXT'
scene.cycles.sampling_pattern = 'TABULATED_SOBOL'
bpy.context.view_layer.update()

# ---- added for rendering (the .blend has no active camera and no usable light): camera, sun
cam_auto = bpy.data.cameras.new('AutoCamera')
cam_auto.lens = 50.0
cam_auto.sensor_width = 36.0
cam_auto.clip_end = 1000.0
ob_auto_camera = bpy.data.objects.new('AutoCamera', cam_auto)
scene.collection.objects.link(ob_auto_camera)
ob_auto_camera.location = (12.9506, -15.5407, 16.6408)
ob_auto_camera.rotation_euler = (1.09748, -7.21219e-08, 0.694738)
scene.camera = ob_auto_camera
light_auto_sun = bpy.data.lights.new('AutoSun', 'SUN')
light_auto_sun.energy = 3.0
light_auto_sun.angle = 0.0523599
ob_auto_sun = bpy.data.objects.new('AutoSun', light_auto_sun)
scene.collection.objects.link(ob_auto_sun)
ob_auto_sun.rotation_euler = (0.872665, 0.174533, 0.523599)
bpy.context.view_layer.update()
